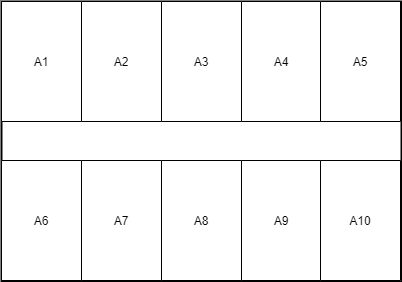

The diagram above was exported from draw.io. Its source (the exported page's mxGraphModel, read from the mxfile embedded in the PNG):
<mxGraphModel dx="1038" dy="548" grid="1" gridSize="10" guides="1" tooltips="1" connect="1" arrows="1" fold="1" page="1" pageScale="1" pageWidth="827" pageHeight="1169" math="0" shadow="0">
  <root>
    <mxCell id="0" />
    <mxCell id="1" parent="0" />
    <mxCell id="gSloCQRPLh7ef2THW-W0-11" value="" style="rounded=0;whiteSpace=wrap;html=1;strokeWidth=2;" vertex="1" parent="1">
      <mxGeometry x="160" y="120" width="400" height="280" as="geometry" />
    </mxCell>
    <mxCell id="gSloCQRPLh7ef2THW-W0-1" value="А1" style="rounded=0;whiteSpace=wrap;html=1;direction=south;" vertex="1" parent="1">
      <mxGeometry x="160" y="120" width="80" height="120" as="geometry" />
    </mxCell>
    <mxCell id="gSloCQRPLh7ef2THW-W0-2" value="А2" style="rounded=0;whiteSpace=wrap;html=1;direction=south;" vertex="1" parent="1">
      <mxGeometry x="240" y="120" width="80" height="120" as="geometry" />
    </mxCell>
    <mxCell id="gSloCQRPLh7ef2THW-W0-3" value="А3" style="rounded=0;whiteSpace=wrap;html=1;direction=south;" vertex="1" parent="1">
      <mxGeometry x="320" y="120" width="80" height="120" as="geometry" />
    </mxCell>
    <mxCell id="gSloCQRPLh7ef2THW-W0-4" value="А4" style="rounded=0;whiteSpace=wrap;html=1;direction=south;" vertex="1" parent="1">
      <mxGeometry x="400" y="120" width="80" height="120" as="geometry" />
    </mxCell>
    <mxCell id="gSloCQRPLh7ef2THW-W0-5" value="А5" style="rounded=0;whiteSpace=wrap;html=1;direction=south;" vertex="1" parent="1">
      <mxGeometry x="479" y="120" width="80" height="120" as="geometry" />
    </mxCell>
    <mxCell id="gSloCQRPLh7ef2THW-W0-6" value="А6" style="rounded=0;whiteSpace=wrap;html=1;direction=south;" vertex="1" parent="1">
      <mxGeometry x="160" y="279" width="80" height="120" as="geometry" />
    </mxCell>
    <mxCell id="gSloCQRPLh7ef2THW-W0-7" value="А7" style="rounded=0;whiteSpace=wrap;html=1;direction=south;" vertex="1" parent="1">
      <mxGeometry x="240" y="279" width="80" height="120" as="geometry" />
    </mxCell>
    <mxCell id="gSloCQRPLh7ef2THW-W0-8" value="А8" style="rounded=0;whiteSpace=wrap;html=1;direction=south;" vertex="1" parent="1">
      <mxGeometry x="320" y="279" width="80" height="120" as="geometry" />
    </mxCell>
    <mxCell id="gSloCQRPLh7ef2THW-W0-9" value="А9" style="rounded=0;whiteSpace=wrap;html=1;direction=south;" vertex="1" parent="1">
      <mxGeometry x="400" y="279" width="80" height="120" as="geometry" />
    </mxCell>
    <mxCell id="gSloCQRPLh7ef2THW-W0-10" value="А10" style="rounded=0;whiteSpace=wrap;html=1;direction=south;" vertex="1" parent="1">
      <mxGeometry x="479" y="279" width="80" height="120" as="geometry" />
    </mxCell>
  </root>
</mxGraphModel>